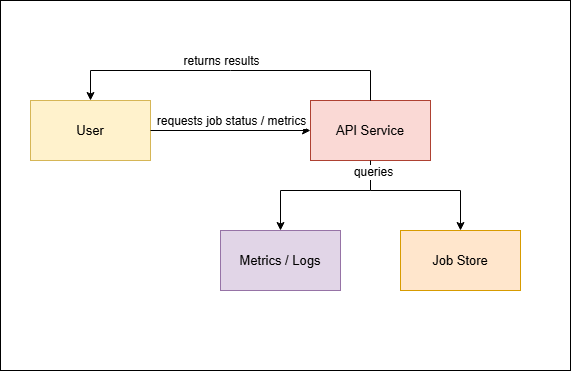

The diagram above was exported from draw.io. Its source (the exported page's mxGraphModel, read from the mxfile embedded in the PNG):
<mxGraphModel dx="1384" dy="828" grid="1" gridSize="10" guides="1" tooltips="1" connect="1" arrows="1" fold="1" page="1" pageScale="1" pageWidth="850" pageHeight="1100" math="0" shadow="0">
  <root>
    <mxCell id="0" />
    <mxCell id="1" parent="0" />
    <mxCell id="T7lr110aNXL3VRJPTT_u-14" parent="1" style="rounded=0;whiteSpace=wrap;html=1;" value="" vertex="1">
      <mxGeometry height="370" width="570" x="70" y="90" as="geometry" />
    </mxCell>
    <mxCell id="T7lr110aNXL3VRJPTT_u-1" parent="1" style="rounded=0;whiteSpace=wrap;html=1;fillColor=#fff2cc;strokeColor=#d6b656;fontSize=13;" value="User" vertex="1">
      <mxGeometry height="60" width="120" x="100" y="190" as="geometry" />
    </mxCell>
    <mxCell id="T7lr110aNXL3VRJPTT_u-3" parent="1" style="rounded=0;whiteSpace=wrap;html=1;fillColor=#ffe6cc;strokeColor=#d79b00;fontSize=13;" value="Job Store" vertex="1">
      <mxGeometry height="60" width="120" x="470" y="320" as="geometry" />
    </mxCell>
    <mxCell id="T7lr110aNXL3VRJPTT_u-4" parent="1" style="rounded=0;whiteSpace=wrap;html=1;fillColor=#fad9d5;strokeColor=#ae4132;fontSize=13;" value="API Service" vertex="1">
      <mxGeometry height="60" width="120" x="380" y="190" as="geometry" />
    </mxCell>
    <mxCell id="T7lr110aNXL3VRJPTT_u-5" parent="1" style="rounded=0;whiteSpace=wrap;html=1;fillColor=#e1d5e7;strokeColor=#9673a6;fontSize=13;" value="Metrics / Logs" vertex="1">
      <mxGeometry height="60" width="120" x="290" y="320" as="geometry" />
    </mxCell>
    <mxCell id="T7lr110aNXL3VRJPTT_u-6" edge="1" parent="1" source="T7lr110aNXL3VRJPTT_u-4" style="endArrow=classic;html=1;rounded=0;exitX=0.5;exitY=1;exitDx=0;exitDy=0;entryX=0.5;entryY=0;entryDx=0;entryDy=0;" target="T7lr110aNXL3VRJPTT_u-5" value="">
      <mxGeometry height="50" relative="1" width="50" as="geometry">
        <Array as="points">
          <mxPoint x="440" y="280" />
          <mxPoint x="350" y="280" />
        </Array>
        <mxPoint x="400" y="450" as="sourcePoint" />
        <mxPoint x="450" y="400" as="targetPoint" />
      </mxGeometry>
    </mxCell>
    <mxCell id="T7lr110aNXL3VRJPTT_u-9" connectable="0" parent="T7lr110aNXL3VRJPTT_u-6" style="edgeLabel;html=1;align=center;verticalAlign=middle;resizable=0;points=[];fontSize=12;" value=" queries" vertex="1">
      <mxGeometry relative="1" x="-0.8636" y="2" as="geometry">
        <mxPoint as="offset" />
      </mxGeometry>
    </mxCell>
    <mxCell id="T7lr110aNXL3VRJPTT_u-7" edge="1" parent="1" style="endArrow=classic;html=1;rounded=0;entryX=0.5;entryY=0;entryDx=0;entryDy=0;" target="T7lr110aNXL3VRJPTT_u-3" value="">
      <mxGeometry height="50" relative="1" width="50" as="geometry">
        <Array as="points">
          <mxPoint x="530" y="280" />
        </Array>
        <mxPoint x="440" y="280" as="sourcePoint" />
        <mxPoint x="450" y="400" as="targetPoint" />
      </mxGeometry>
    </mxCell>
    <mxCell id="T7lr110aNXL3VRJPTT_u-10" edge="1" parent="1" source="T7lr110aNXL3VRJPTT_u-1" style="endArrow=classic;html=1;rounded=0;exitX=1;exitY=0.5;exitDx=0;exitDy=0;entryX=0;entryY=0.5;entryDx=0;entryDy=0;" target="T7lr110aNXL3VRJPTT_u-4" value="">
      <mxGeometry height="50" relative="1" width="50" as="geometry">
        <mxPoint x="400" y="450" as="sourcePoint" />
        <mxPoint x="450" y="400" as="targetPoint" />
      </mxGeometry>
    </mxCell>
    <mxCell id="T7lr110aNXL3VRJPTT_u-12" connectable="0" parent="T7lr110aNXL3VRJPTT_u-10" style="edgeLabel;html=1;align=center;verticalAlign=middle;resizable=0;points=[];fontSize=12;" value="requests job status / metrics" vertex="1">
      <mxGeometry relative="1" x="-0.1625" y="1" as="geometry">
        <mxPoint x="13" y="-9" as="offset" />
      </mxGeometry>
    </mxCell>
    <mxCell id="T7lr110aNXL3VRJPTT_u-11" edge="1" parent="1" source="T7lr110aNXL3VRJPTT_u-4" style="endArrow=classic;html=1;rounded=0;exitX=0.5;exitY=0;exitDx=0;exitDy=0;entryX=0.5;entryY=0;entryDx=0;entryDy=0;" target="T7lr110aNXL3VRJPTT_u-1" value="">
      <mxGeometry height="50" relative="1" width="50" as="geometry">
        <Array as="points">
          <mxPoint x="440" y="160" />
          <mxPoint x="300" y="160" />
          <mxPoint x="160" y="160" />
        </Array>
        <mxPoint x="400" y="450" as="sourcePoint" />
        <mxPoint x="450" y="400" as="targetPoint" />
      </mxGeometry>
    </mxCell>
    <mxCell id="T7lr110aNXL3VRJPTT_u-13" connectable="0" parent="T7lr110aNXL3VRJPTT_u-11" style="edgeLabel;html=1;align=center;verticalAlign=middle;resizable=0;points=[];fontSize=12;" value=" returns results" vertex="1">
      <mxGeometry relative="1" x="0.0941" y="-4" as="geometry">
        <mxPoint x="6" y="-6" as="offset" />
      </mxGeometry>
    </mxCell>
  </root>
</mxGraphModel>